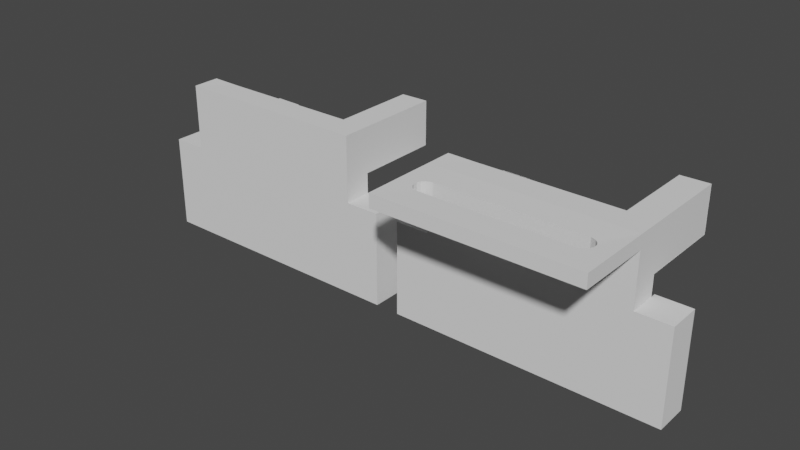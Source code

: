 # Source: switch_holder.blend  (saved by Blender 3.2.14; exported with 4.5.12 LTS)
import bpy
from mathutils import Matrix  # noqa: F401  (used for matrix-valued properties, if any)

bpy.ops.wm.read_factory_settings(use_empty=True)
scene = bpy.context.scene
scene.name = 'Scene'

# ---- world
world_world = bpy.data.worlds.new('World'); scene.world = world_world
world_world.use_nodes = True; world_world.node_tree.nodes.clear()
_N = world_world.node_tree.nodes; _L = world_world.node_tree.links
n0 = _N.new('ShaderNodeOutputWorld'); n0.name = 'World Output'; n0.location = (300, 300)
n1 = _N.new('ShaderNodeBackground'); n1.name = 'Background'; n1.location = (10, 300)
n1.inputs[0].default_value = (0.05088, 0.05088, 0.05088, 1.0)
_L.new(n1.outputs[0], n0.inputs[0])
n0.is_active_output = True
world_world.color = (0.05088, 0.05088, 0.05088)
world_world.use_sun_shadow = False
world_world.sun_shadow_jitter_overblur = 0.0

# ---- meshes
me_cube_003 = bpy.data.meshes.new('Cube.003')
me_cube_003.from_pydata([(-126.5, 107.1, 32.99), (-130.5, 107.1, 28.86), (-130.5, 107.4, 58.09), (-126.5, 107.3, 53.96), (-126.5, 93.71, 33.12), (-130.5, 93.67, 28.99), (-130.5, 93.95, 58.22), (-126.5, 93.9, 54.09), (-130.5, 83.61, 29.08), (-130.5, 83.88, 58.31), (-125.8, 93.94, 58.22), (-125.8, 85.98, 58.3), (-125.8, 93.67, 28.99), (-125.8, 85.7, 29.06), (-114.0, 107.1, 32.99), (-114.0, 107.1, 28.86), (-126.5, 93.67, 28.99), (-114.0, 93.9, 54.09), (-114.0, 93.94, 58.22), (-114.8, 83.88, 58.31), (-114.8, 83.6, 29.08), (-114.8, 85.98, 58.3), (-114.8, 85.7, 29.06), (-125.8, 93.9, 54.09), (-125.8, 93.71, 33.12), (-114.0, 100.4, 28.92), (-114.0, 100.4, 33.05), (-114.0, 100.7, 58.16), (-114.0, 100.6, 54.03), (-126.5, 100.4, 28.92), (-126.5, 100.4, 33.05), (-126.5, 100.7, 58.16), (-126.5, 100.6, 54.03), (-126.5, 107.4, 58.09), (-130.5, 83.79, 48.19), (-114.8, 83.78, 48.19), (-125.8, 93.85, 48.1), (-114.8, 85.88, 48.17), (-125.8, 85.89, 48.17), (-114.8, 83.69, 39.2), (-125.8, 93.76, 39.11), (-114.8, 85.8, 39.18), (-125.8, 85.8, 39.18), (-130.5, 83.7, 39.2), (-125.8, 83.78, 48.19), (-125.8, 83.7, 39.2), (-114.0, 107.1, 32.98), (-114.0, 93.9, 54.07), (-114.8, 93.66, 28.97), (-114.8, 85.7, 29.05), (-114.8, 93.94, 58.2), (-114.8, 85.98, 58.28), (-126.5, 107.3, 53.95), (-126.5, 107.4, 58.08), (-126.5, 93.71, 33.1), (-126.5, 93.67, 28.97), (-114.8, 83.87, 58.3), (-114.8, 83.6, 29.07), (-114.8, 93.9, 54.07), (-126.5, 100.7, 58.14), (-126.5, 100.6, 54.01), (-126.5, 100.4, 28.91), (-126.5, 100.4, 33.04), (-114.0, 100.4, 28.91), (-114.0, 100.4, 33.04), (-114.0, 107.1, 28.84), (-125.8, 83.7, 39.19), (-125.8, 85.8, 39.17), (-114.8, 85.8, 39.17), (-125.8, 83.78, 48.18), (-125.8, 85.88, 48.16), (-114.8, 85.88, 48.16), (-114.8, 83.69, 39.19), (-114.8, 83.78, 48.18), (-114.8, 83.88, 58.31), (-114.8, 85.98, 58.3), (-114.8, 83.78, 48.19), (-114.8, 85.88, 48.17), (-130.5, 93.95, 58.22), (-125.8, 93.94, 58.22), (-130.5, 83.88, 58.31), (-125.8, 85.98, 58.3), (-114.8, 85.98, 58.3), (-114.8, 83.88, 58.31), (-130.5, 83.93, 63.32), (-125.8, 86.03, 63.3), (-130.5, 93.99, 63.22), (-125.8, 93.99, 63.22), (-114.8, 86.02, 63.3), (-114.8, 83.92, 63.32), (-130.5, 93.62, 23.99), (-130.5, 83.56, 24.08), (-125.8, 93.62, 23.99), (-125.8, 85.66, 24.06), (-114.8, 85.65, 24.06), (-114.8, 83.55, 24.08), (-114.8, 93.62, 23.99), (-114.8, 85.65, 24.06), (-114.8, 83.55, 24.08), (-114.8, 93.99, 63.22), (-114.8, 86.02, 63.3), (-114.8, 83.92, 63.32), (-130.5, 97.45, 28.95), (-125.8, 97.45, 28.95), (-114.8, 97.44, 28.94), (-114.8, 97.39, 23.95), (-130.5, 97.4, 23.95), (-125.8, 97.4, 23.95), (-114.8, 97.72, 58.17), (-130.5, 97.72, 58.18), (-125.8, 97.72, 58.18), (-130.5, 97.77, 63.19), (-125.8, 97.77, 63.19), (-114.8, 97.76, 63.19)], [], [(1, 0, 14, 15), (0, 1, 2, 3), (0, 3, 7, 4), (2, 1, 5, 6), (16, 29, 30, 4), (39, 43, 8, 20), (5, 8, 43, 34, 9, 6), (21, 11, 81, 82), (10, 6, 78, 79), (92, 90, 106, 107), (20, 8, 91, 95), (37, 38, 11, 21), (42, 13, 12, 40), (30, 29, 25, 26), (41, 39, 20, 22), (23, 10, 7), (4, 12, 24), (10, 7, 6), (12, 5, 4), (4, 5, 6, 7), (0, 30, 26, 14), (17, 18, 10, 23), (4, 24, 23, 7), (32, 7, 23, 17, 28), (17, 28, 27, 18), (31, 27, 28, 32), (31, 6, 10, 18, 27), (3, 2, 33), (31, 32, 3, 33), (2, 6, 31, 33), (1, 15, 25, 29), (5, 1, 29, 16), (14, 26, 25, 15), (19, 9, 34, 35), (11, 38, 36, 10), (78, 80, 84, 86), (22, 13, 42, 41), (40, 36, 38, 42), (43, 45, 44, 34), (42, 38, 44, 45), (42, 45, 39, 41), (35, 44, 38, 37), (73, 56, 51, 71), (57, 72, 68, 49), (47, 50, 58), (54, 62, 61, 55), (63, 64, 46, 65), (52, 60, 59, 53), (51, 56, 101, 100), (71, 73, 69, 70), (66, 72, 68, 67), (66, 67, 70, 69), (75, 74, 76, 77), (35, 37, 77, 76), (82, 81, 85, 88), (19, 35, 37, 21), (19, 21, 82, 83), (6, 9, 80, 78), (11, 10, 79, 81), (9, 19, 83, 80), (85, 84, 89, 88), (84, 85, 87, 86), (81, 79, 87, 85), (50, 99, 113, 108), (80, 83, 89, 84), (83, 82, 88, 89), (91, 90, 92, 93), (91, 93, 94, 95), (22, 20, 95, 94), (8, 5, 90, 91), (12, 13, 93, 92), (13, 22, 94, 93), (57, 49, 97, 98), (102, 103, 107, 106), (12, 92, 107, 103), (96, 48, 104, 105), (90, 5, 102, 106), (5, 12, 103, 102), (12, 103, 104, 48), (12, 48, 96, 92), (92, 96, 105, 107), (104, 103, 107, 105), (110, 109, 111, 112), (79, 78, 109, 110), (78, 86, 111, 109), (86, 87, 112, 111), (87, 79, 110, 112), (108, 50, 79, 110), (79, 50, 99, 87), (99, 87, 112, 113), (108, 110, 112, 113)])
_uv = me_cube_003.uv_layers.new(name='UVMap')
_uv.uv.foreach_set('vector', [0.0, 0.0, 0.0, 0.0, 0.0, 0.0, 0.0, 0.0, 0.0, 0.0, 0.0, 0.0, 0.0, 0.0, 0.0, 0.0, 0.0, 0.0, 0.0, 0.0, 0.0, 0.0, 0.0, 0.0, 0.0, 0.0, 0.0, 0.0, 0.0, 0.0, 0.0, 0.0, 0.0, 0.0, 0.0, 0.0, 0.0, 0.0, 0.0, 0.0, 0.0, 0.0, 0.0, 0.0, 0.0, 0.0, 0.0, 0.0, 0.0, 0.0, 0.0, 0.0, 0.0, 0.0, 0.0, 0.0, 0.0, 0.0, 0.0, 0.0, 0.0, 0.0, 0.0, 0.0, 0.0, 0.0, 0.0, 0.0, 0.0, 0.0, 0.0, 0.0, 0.0, 0.0, 0.0, 0.0, 0.0, 0.0, 0.0, 0.0, 0.0, 0.0, 0.0, 0.0, 0.0, 0.0, 0.0, 0.0, 0.0, 0.0, 0.0, 0.0, 0.0, 0.0, 0.0, 0.0, 0.0, 0.0, 0.0, 0.0, 0.0, 0.0, 0.0, 0.0, 0.0, 0.0, 0.0, 0.0, 0.0, 0.0, 0.0, 0.0, 0.0, 0.0, 0.0, 0.0, 0.413, 0.8374, 0.394, 0.8374, 0.394, 0.8036, 0.413, 0.8036, 0.0, 0.0, 0.0, 0.0, 0.0, 0.0, 0.0, 0.0, 0.0, 0.0, 0.0, 0.0, 0.0, 0.0, 0.0, 0.0, 0.0, 0.0, 0.0, 0.0, 0.0, 0.0, 0.0, 0.0, 0.0, 0.0, 0.0, 0.0, 0.0, 0.0, 0.0, 0.0, 0.0, 0.0, 0.0, 0.0, 0.0, 0.0, 0.0, 0.0, 0.4761, 0.918, 0.0, 0.0, 0.0, 0.0, 0.0, 0.0, 0.0, 0.0, 0.0, 0.0, 0.0, 0.0, 0.0, 0.0, 0.0, 0.0, 0.0, 0.0, 0.0, 0.0, 0.0, 0.0, 0.0, 0.0, 0.0, 0.0, 0.0, 0.0, 0.0, 0.0, 0.0, 0.0, 0.0, 0.0, 0.0, 0.0, 0.0, 0.0, 0.0, 0.0, 0.0, 0.0, 0.0, 0.0, 0.0, 0.0, 0.0, 0.0, 0.0, 0.0, 0.0, 0.0, 0.0, 0.0, 0.0, 0.0, 0.0, 0.0, 0.0, 0.0, 0.0, 0.0, 0.0, 0.0, 0.0, 0.0, 0.0, 0.0, 0.0, 0.0, 0.0, 0.0, 0.0, 0.0, 0.0, 0.0, 0.0, 0.0, 0.0, 0.0, 0.0, 0.0, 0.0, 0.0, 0.0, 0.0, 0.0, 0.0, 0.0, 0.0, 0.0, 0.0, 0.0, 0.0, 0.0, 0.0, 0.0, 0.0, 0.0, 0.0, 0.0, 0.0, 0.0, 0.0, 0.0, 0.0, 0.0, 0.0, 0.0, 0.0, 0.0, 0.0, 0.0, 0.0, 0.0, 0.0, 0.0, 0.0, 0.0, 0.0, 0.0, 0.0, 0.0, 0.0, 0.0, 0.0, 0.0, 0.0, 0.0, 0.0, 0.0, 0.0, 0.0, 0.0, 0.0, 0.0, 0.0, 0.0, 0.0, 0.0, 0.0, 0.0, 0.0, 0.0, 0.0, 0.0, 0.0, 0.0, 0.0, 0.0, 0.0, 0.0, 0.0, 0.0, 0.0, 0.0, 0.394, 0.8374, 0.413, 0.8374, 0.394, 0.9047, 0.0, 0.0, 0.0, 0.0, 0.0, 0.0, 0.0, 0.0, 0.0, 0.0, 0.0, 0.0, 0.0, 0.0, 0.0, 0.0, 0.0, 0.0, 0.0, 0.0, 0.0, 0.0, 0.0, 0.0, 0.0, 0.0, 0.0, 0.0, 0.0, 0.0, 0.0, 0.0, 0.0, 0.0, 0.0, 0.0, 0.0, 0.0, 0.0, 0.0, 0.0, 0.0, 0.0, 0.0, 0.0, 0.0, 0.0, 0.0, 0.0, 0.0, 0.0, 0.0, 0.0, 0.0, 0.0, 0.0, 0.0, 0.0, 0.0, 0.0, 0.0, 0.0, 0.0, 0.0, 0.394, 0.8374, 0.413, 0.8374, 0.394, 0.9047, 0.0, 0.0, 0.0, 0.0, 0.0, 0.0, 0.394, 0.9047, 0.413, 0.9047, 0.413, 0.8374, 0.394, 0.8374, 0.413, 0.9387, 0.394, 0.9387, 0.394, 0.9047, 0.413, 0.9047, 0.394, 0.9047, 0.0, 0.0, 0.0, 0.0, 0.394, 0.9047, 0.0, 0.0, 0.0, 0.0, 0.0, 0.0, 0.0, 0.0, 0.0, 0.0, 0.0, 0.0, 0.0, 0.0, 0.0, 0.0, 0.0, 0.0, 0.0, 0.0, 0.0, 0.0, 0.0, 0.0, 0.0, 0.0, 0.0, 0.0, 0.0, 0.0, 0.0, 0.0, 0.0, 0.0, 0.0, 0.0, 0.0, 0.0, 0.0, 0.0, 0.0, 0.0, 0.0, 0.0, 0.0, 0.0, 0.0, 0.0, 0.0, 0.0, 0.0, 0.0, 0.0, 0.0, 0.0, 0.0, 0.0, 0.0, 0.0, 0.0, 0.0, 0.0, 0.0, 0.0, 0.0, 0.0, 0.0, 0.0, 0.0, 0.0, 0.0, 0.0, 0.0, 0.0, 0.0, 0.0, 0.0, 0.0, 0.0, 0.0, 0.0, 0.0, 0.0, 0.0, 0.0, 0.0, 0.0, 0.0, 0.0, 0.0, 0.0, 0.0, 0.0, 0.0, 0.0, 0.0, 0.0, 0.0, 0.0, 0.0, 0.0, 0.0, 0.0, 0.0, 0.0, 0.0, 0.0, 0.0, 0.0, 0.0, 0.0, 0.0, 0.413, 0.8036, 0.394, 0.8036, 0.394, 0.8036, 0.413, 0.8036, 0.0, 0.0, 0.0, 0.0, 0.0, 0.0, 0.0, 0.0, 0.0, 0.0, 0.0, 0.0, 0.0, 0.0, 0.0, 0.0, 0.0, 0.0, 0.0, 0.0, 0.0, 0.0, 0.0, 0.0, 0.0, 0.0, 0.0, 0.0, 0.0, 0.0, 0.0, 0.0, 0.0, 0.0, 0.0, 0.0, 0.0, 0.0, 0.0, 0.0, 0.0, 0.0, 0.0, 0.0, 0.0, 0.0, 0.0, 0.0, 0.0, 0.0, 0.0, 0.0, 0.0, 0.0, 0.0, 0.0, 0.0, 0.0, 0.0, 0.0, 0.0, 0.0, 0.0, 0.0, 0.0, 0.0, 0.0, 0.0, 0.0, 0.0, 0.0, 0.0, 0.0, 0.0, 0.0, 0.0, 0.0, 0.0, 0.0, 0.0, 0.0, 0.0, 0.0, 0.0, 0.0, 0.0, 0.0, 0.0, 0.0, 0.0, 0.0, 0.0, 0.0, 0.0, 0.0, 0.0, 0.0, 0.0, 0.0, 0.0, 0.0, 0.0, 0.0, 0.0, 0.0, 0.0, 0.0, 0.0, 0.0, 0.0, 0.0, 0.0, 0.0, 0.0, 0.0, 0.0, 0.0, 0.0, 0.0, 0.0, 0.0, 0.0, 0.0, 0.0, 0.0, 0.0, 0.0, 0.0, 0.0, 0.0, 0.0, 0.0, 0.0, 0.0, 0.0, 0.0, 0.0, 0.0, 0.0, 0.0, 0.0, 0.0, 0.0, 0.0, 0.0, 0.0, 0.0, 0.0, 0.0, 0.0, 0.0, 0.0, 0.0, 0.0, 0.0, 0.0, 0.0, 0.0, 0.0, 0.0, 0.0, 0.0, 0.0, 0.0, 0.0, 0.0, 0.0, 0.0, 0.0, 0.0, 0.0, 0.0, 0.0, 0.0, 0.0, 0.0])
me_cube_003.update()
me_cube_009 = bpy.data.meshes.new('Cube.009')
me_cube_009.from_pydata([(-126.5, 107.3, 53.96), (-114.0, 93.9, 54.09), (-114.0, 93.94, 58.22), (-114.0, 100.7, 58.16), (-114.0, 100.6, 54.03), (-126.5, 100.7, 58.16), (-126.5, 100.6, 54.03), (-126.5, 107.4, 58.09)], [], [(1, 4, 3, 2), (5, 3, 4, 6), (5, 6, 0, 7)])
_uv = me_cube_009.uv_layers.new(name='UVMap')
_uv.uv.foreach_set('vector', [0.0, 0.0, 0.0, 0.0, 0.0, 0.0, 0.0, 0.0, 0.0, 0.0, 0.0, 0.0, 0.0, 0.0, 0.0, 0.0, 0.0, 0.0, 0.0, 0.0, 0.0, 0.0, 0.0, 0.0])
me_cube_009.update()
me_cube_001 = bpy.data.meshes.new('Cube.001')
me_cube_001.from_pydata([(-126.5, 93.71, 33.12), (-126.5, 100.4, 33.05), (-125.8, 93.71, 33.12), (-125.8, 93.67, 28.99), (-126.5, 93.67, 28.99), (-126.5, 100.4, 28.92), (-114.0, 100.4, 28.92), (-114.0, 100.4, 33.05), (-114.0, 107.1, 28.86), (-114.0, 107.1, 32.99), (-125.8, 97.45, 28.95), (-114.8, 93.66, 28.97), (-110.0, 93.66, 28.97), (-114.8, 93.62, 23.99), (-114.8, 85.7, 29.05), (-126.5, 93.67, 28.97), (-114.8, 93.7, 33.1), (-114.0, 93.7, 33.1), (-114.8, 93.76, 39.09), (-114.8, 97.44, 28.94), (-110.0, 97.44, 28.94), (-114.8, 97.39, 23.95), (-110.0, 97.39, 23.95), (-110.0, 93.61, 23.99), (-110.0, 83.55, 24.08), (-114.8, 85.65, 24.06), (-114.8, 83.55, 24.08), (-110.0, 83.6, 29.07), (-110.0, 83.69, 39.19), (-114.8, 83.6, 29.07), (-114.8, 83.69, 39.19), (-114.8, 83.78, 48.18), (-114.8, 85.8, 39.17), (-125.8, 83.7, 39.19), (-125.8, 85.8, 39.17), (-125.8, 83.78, 48.18), (-125.8, 85.88, 48.16), (-110.0, 83.78, 48.18), (-110.0, 83.87, 58.3), (-110.0, 93.94, 58.2), (-114.8, 83.87, 58.3), (-110.0, 83.92, 63.32), (-110.0, 93.98, 63.22), (-114.8, 86.02, 63.3), (-114.8, 83.92, 63.32), (-114.8, 93.99, 63.22), (-114.8, 85.98, 58.28), (-114.8, 93.94, 58.2), (-114.8, 85.88, 48.16), (-114.8, 93.84, 48.08), (-114.0, 93.9, 54.07), (-114.8, 93.9, 54.07), (-114.8, 97.72, 58.17), (-110.0, 97.71, 58.17), (-114.8, 97.76, 63.19), (-110.0, 97.76, 63.19), (-114.0, 107.3, 53.95), (-114.0, 100.6, 54.01), (-114.0, 93.94, 58.2), (-114.0, 100.7, 58.14), (-126.5, 100.7, 58.14), (-110.0, 107.4, 58.08), (-110.0, 107.1, 28.84), (-126.5, 107.4, 58.08), (-98.99, 107.4, 58.08), (-110.0, 105.4, 58.1), (-98.99, 107.1, 28.84), (-98.99, 105.1, 28.86), (-98.99, 105.4, 58.1), (-110.0, 105.1, 28.86), (-126.5, 107.3, 53.95), (-126.5, 100.6, 54.01), (-114.0, 107.1, 32.98), (-114.0, 107.1, 28.84), (-114.0, 100.4, 28.91), (-126.5, 100.4, 28.91), (-114.0, 100.4, 33.04), (-126.5, 100.4, 33.04), (-126.5, 93.71, 33.1), (-106.0, 107.3, 54.18), (-105.9, 107.3, 54.47), (-104.8, 107.3, 55.61), (-105.3, 107.3, 55.39), (-105.7, 107.3, 54.95), (-103.2, 107.3, 54.95), (-103.7, 107.3, 55.39), (-103.0, 107.3, 54.18), (-103.0, 107.3, 54.47), (-104.2, 107.3, 55.61), (-106.0, 107.1, 32.7), (-105.3, 107.1, 31.48), (-105.7, 107.1, 31.92), (-105.9, 107.1, 32.4), (-103.7, 107.1, 31.48), (-104.2, 107.1, 31.27), (-103.0, 107.1, 32.7), (-103.2, 107.1, 31.92), (-103.0, 107.1, 32.4), (-104.8, 107.1, 31.27), (-105.9, 107.1, 32.4), (-106.0, 107.1, 32.7), (-106.0, 107.3, 54.18), (-105.9, 107.3, 54.47), (-105.7, 107.3, 54.95), (-105.7, 107.3, 54.95), (-103.2, 107.3, 54.95), (-103.2, 107.3, 54.95), (-105.7, 107.1, 31.93), (-103.2, 107.1, 31.93), (-103.0, 107.3, 54.18), (-103.0, 107.1, 32.7), (-103.0, 107.3, 54.47), (-103.0, 107.1, 32.4), (-106.0, 105.1, 32.72), (-105.3, 105.1, 31.5), (-105.7, 105.1, 31.94), (-105.9, 105.1, 32.42), (-103.7, 105.1, 31.5), (-104.2, 105.1, 31.29), (-103.0, 105.1, 32.72), (-103.2, 105.1, 31.94), (-103.0, 105.1, 32.42), (-104.8, 105.1, 31.29), (-106.0, 105.3, 54.19), (-105.9, 105.3, 54.49), (-104.8, 105.4, 55.63), (-105.3, 105.3, 55.41), (-105.7, 105.3, 54.97), (-103.2, 105.3, 54.97), (-103.7, 105.3, 55.41), (-103.0, 105.3, 54.19), (-103.0, 105.3, 54.49), (-104.2, 105.4, 55.63)], [(99, 107), (102, 104), (110, 112), (105, 106), (105, 111), (109, 111), (99, 100), (101, 102), (103, 104), (109, 110), (108, 112)], [(4, 5, 1, 0), (0, 3, 2), (1, 5, 6, 7), (9, 7, 6, 8), (3, 10, 19, 11), (11, 12, 20, 19), (11, 17, 12), (75, 74, 12, 11, 15), (13, 11, 19, 21), (14, 11, 13, 25), (14, 32, 18, 11), (78, 15, 11, 16), (16, 11, 17), (19, 20, 22, 21), (23, 13, 21, 22), (12, 23, 22, 20), (24, 25, 13, 23), (12, 27, 24, 23), (25, 24, 26), (27, 29, 26, 24), (28, 30, 29, 27), (28, 27, 12, 39, 38, 37), (29, 30, 32, 14), (29, 14, 25, 26), (37, 31, 30, 28), (48, 32, 30, 31), (30, 33, 35, 31), (33, 30, 32, 34), (33, 34, 36, 35), (48, 31, 35, 36), (40, 31, 37, 38), (38, 39, 42, 41), (40, 38, 41, 44), (41, 42, 45, 43), (43, 44, 41), (46, 40, 44, 43), (47, 46, 43, 45), (48, 46, 47, 49), (31, 40, 46, 48), (34, 32, 48, 36), (49, 18, 32, 48), (39, 47, 52, 53), (47, 39, 50), (50, 47, 51), (47, 45, 54, 52), (53, 52, 54, 55), (45, 42, 55, 54), (42, 39, 53, 55), (50, 51, 16, 17), (56, 72, 17, 50), (58, 59, 57, 50), (50, 39, 12, 17), (39, 61, 59, 58), (57, 59, 60, 71), (61, 63, 60, 59), (56, 61, 62, 72), (61, 56, 70, 63), (91, 62, 61, 64, 66, 96, 97, 95, 86, 87, 84, 85, 88, 81, 82, 83, 80, 79, 89, 92), (66, 62, 91, 90, 98, 94, 93, 96), (62, 61, 39, 12), (61, 62, 69, 65), (64, 61, 65, 68), (66, 64, 68, 67), (62, 66, 67, 69), (120, 67, 68, 65, 69, 115, 116, 113, 123, 124, 127, 126, 125, 132, 129, 128, 131, 130, 119, 121), (115, 69, 67, 120, 117, 118, 122, 114), (70, 71, 60, 63), (56, 57, 71, 70), (72, 62, 73), (62, 12, 74, 73), (74, 76, 72, 73), (74, 75, 77, 76), (16, 78, 77, 76, 17), (78, 77, 75, 15), (90, 98, 122, 114), (132, 88, 81, 125), (128, 84, 85, 129), (131, 87, 84, 128), (119, 95, 86, 130), (98, 94, 118, 122), (129, 85, 88, 132), (124, 80, 79, 123), (94, 93, 117, 118), (126, 82, 83, 127), (117, 93, 96, 120), (86, 87, 131, 130), (125, 81, 82, 126), (120, 96, 97, 121), (113, 89, 92, 116), (123, 79, 89, 113), (127, 83, 80, 124), (97, 95, 119, 121), (116, 92, 91, 115), (115, 91, 90, 114)])
_uv = me_cube_001.uv_layers.new(name='UVMap')
_uv.uv.foreach_set('vector', [0.0, 0.0, 0.0, 0.0, 0.0, 0.0, 0.0, 0.0, 0.0, 0.0, 0.0, 0.0, 0.0, 0.0, 0.0, 0.0, 0.0, 0.0, 0.0, 0.0, 0.0, 0.0, 0.0, 0.0, 0.0, 0.0, 0.0, 0.0, 0.0, 0.0, 0.0, 0.0, 0.0, 0.0, 0.0, 0.0, 0.0, 0.0, 0.0, 0.0, 0.0, 0.0, 0.0, 0.0, 0.0, 0.0, 0.0, 0.0, 0.0, 0.0, 0.0, 0.0, 0.0, 0.0, 0.0, 0.0, 0.0, 0.0, 0.0, 0.0, 0.0, 0.0, 0.0, 0.0, 0.0, 0.0, 0.0, 0.0, 0.0, 0.0, 0.0, 0.0, 0.0, 0.0, 0.0, 0.0, 0.0, 0.0, 0.0, 0.0, 0.0, 0.0, 0.0, 0.0, 0.0, 0.0, 0.4761, 0.918, 0.0, 0.0, 0.0, 0.0, 0.0, 0.0, 0.0, 0.0, 0.0, 0.0, 0.0, 0.0, 0.0, 0.0, 0.0, 0.0, 0.0, 0.0, 0.0, 0.0, 0.0, 0.0, 0.0, 0.0, 0.0, 0.0, 0.0, 0.0, 0.0, 0.0, 0.0, 0.0, 0.0, 0.0, 0.0, 0.0, 0.0, 0.0, 0.0, 0.0, 0.0, 0.0, 0.0, 0.0, 0.0, 0.0, 0.0, 0.0, 0.0, 0.0, 0.0, 0.0, 0.0, 0.0, 0.0, 0.0, 0.0, 0.0, 0.0, 0.0, 0.0, 0.0, 0.0, 0.0, 0.0, 0.0, 0.0, 0.0, 0.0, 0.0, 0.0, 0.0, 0.0, 0.0, 0.0, 0.0, 0.0, 0.0, 0.0, 0.0, 0.0, 0.0, 0.0, 0.0, 0.0, 0.0, 0.0, 0.0, 0.0, 0.0, 0.0, 0.0, 0.0, 0.0, 0.0, 0.0, 0.0, 0.0, 0.0, 0.0, 0.0, 0.0, 0.0, 0.0, 0.0, 0.0, 0.0, 0.0, 0.0, 0.0, 0.0, 0.0, 0.0, 0.0, 0.0, 0.0, 0.0, 0.0, 0.0, 0.0, 0.0, 0.0, 0.0, 0.0, 0.0, 0.0, 0.394, 0.9047, 0.0, 0.0, 0.0, 0.0, 0.0, 0.0, 0.394, 0.9047, 0.413, 0.9047, 0.413, 0.8374, 0.394, 0.8374, 0.0, 0.0, 0.0, 0.0, 0.394, 0.8374, 0.413, 0.8374, 0.0, 0.0, 0.0, 0.0, 0.0, 0.0, 0.0, 0.0, 0.0, 0.0, 0.0, 0.0, 0.0, 0.0, 0.0, 0.0, 0.0, 0.0, 0.0, 0.0, 0.0, 0.0, 0.0, 0.0, 0.0, 0.0, 0.0, 0.0, 0.0, 0.0, 0.0, 0.0, 0.0, 0.0, 0.0, 0.0, 0.0, 0.0, 0.0, 0.0, 0.0, 0.0, 0.0, 0.0, 0.0, 0.0, 0.0, 0.0, 0.0, 0.0, 0.0, 0.0, 0.0, 0.0, 0.0, 0.0, 0.0, 0.0, 0.0, 0.0, 0.0, 0.0, 0.0, 0.0, 0.0, 0.0, 0.0, 0.0, 0.0, 0.0, 0.0, 0.0, 0.0, 0.0, 0.0, 0.0, 0.0, 0.0, 0.0, 0.0, 0.0, 0.0, 0.0, 0.0, 0.0, 0.0, 0.0, 0.0, 0.0, 0.0, 0.0, 0.0, 0.0, 0.0, 0.0, 0.0, 0.0, 0.0, 0.0, 0.0, 0.0, 0.0, 0.0, 0.0, 0.0, 0.0, 0.0, 0.0, 0.0, 0.0, 0.0, 0.0, 0.0, 0.0, 0.0, 0.0, 0.0, 0.0, 0.0, 0.0, 0.0, 0.0, 0.0, 0.0, 0.0, 0.0, 0.0, 0.0, 0.0, 0.0, 0.0, 0.0, 0.0, 0.0, 0.0, 0.0, 0.0, 0.0, 0.0, 0.0, 0.0, 0.0, 0.0, 0.0, 0.0, 0.0, 0.0, 0.0, 0.0, 0.0, 0.0, 0.0, 0.0, 0.0, 0.0, 0.0, 0.0, 0.0, 0.0, 0.0, 0.0, 0.0, 0.0, 0.0, 0.0, 0.0, 0.0, 0.0, 0.0, 0.0, 0.0, 0.0, 0.0, 0.0, 0.0, 0.0, 0.0, 0.0, 0.0, 0.0, 0.0, 0.0, 0.0, 0.0, 0.0, 0.0, 0.0, 0.0, 0.0, 0.0, 0.0, 0.0, 0.0, 0.0, 0.0, 0.0, 0.0, 0.0, 0.0, 0.0, 0.0, 0.0, 0.0, 0.0, 0.0, 0.0, 0.0, 0.0, 0.0, 0.0, 0.0, 0.0, 0.0, 0.0, 0.0, 0.0, 0.0, 0.0, 0.0, 0.0, 0.0, 0.0, 0.0, 0.0, 0.0, 0.0, 0.0, 0.0, 0.0, 0.0, 0.0, 0.0, 0.0, 0.0, 0.0, 0.0, 0.0, 0.0, 0.0, 0.0, 0.0, 0.0, 0.0, 0.0, 0.0, 0.0, 0.0, 0.0, 0.0, 0.0, 0.0, 0.0, 0.0, 0.0, 0.0, 0.0, 0.0, 0.0, 0.0, 0.0, 0.0, 0.0, 0.0, 0.0, 0.0, 0.0, 0.0, 0.0, 0.0, 0.0, 0.0, 0.0, 0.0, 0.0, 0.0, 0.0, 0.0, 0.0, 0.0, 0.0, 0.0, 0.0, 0.0, 0.0, 0.0, 0.0, 0.0, 0.0, 0.0, 0.0, 0.0, 0.0, 0.0, 0.0, 0.0, 0.0, 0.0, 0.0, 0.0, 0.0, 0.0, 0.0, 0.0, 0.0, 0.0, 0.0, 0.0, 0.0, 0.0, 0.0, 0.0, 0.0, 0.0, 0.0, 0.0, 0.0, 0.0, 0.0, 0.0, 0.0, 0.0, 0.0, 0.0, 0.0, 0.0, 0.0, 0.0, 0.0, 0.0, 0.0, 0.0, 0.0, 0.0, 0.0, 0.0, 0.0, 0.0, 0.0, 0.0, 0.0, 0.0, 0.0, 0.0, 0.0, 0.0, 0.0, 0.0, 0.0, 0.0, 0.0, 0.0, 0.0, 0.0, 0.0, 0.0, 0.0, 0.0, 0.0, 0.0, 0.0, 0.0, 0.0, 0.0, 0.0, 0.0, 0.0, 0.0, 0.0, 0.0, 0.0, 0.0, 0.0, 0.0, 0.0, 0.0, 0.0, 0.0, 0.0, 0.0, 0.0, 0.0, 0.0, 0.0, 0.0, 0.0, 0.0, 0.0, 0.0, 0.0, 0.0, 0.0, 0.0, 0.0, 0.0, 0.0, 0.0, 0.0, 0.0, 0.0, 0.0, 0.0, 0.0, 0.0, 0.0, 0.0, 0.0, 0.0, 0.0, 0.0, 0.0, 0.0, 0.0, 0.0, 0.0, 0.0, 0.0, 0.0, 0.0, 0.0, 0.0, 0.0, 0.0, 0.0, 0.0, 0.0, 0.0, 0.0, 0.0, 0.0, 0.0, 0.0, 0.0, 0.0, 0.0, 0.0, 0.0, 0.0, 0.0, 0.0, 0.0, 0.0, 0.0, 0.0, 0.0, 0.0, 0.0, 0.0, 0.0, 0.0, 0.0, 0.0, 0.0, 0.0, 0.0, 0.0, 0.0, 0.0, 0.0, 0.0, 0.0, 0.0, 0.0, 0.0, 0.0, 0.0, 0.0, 0.0, 0.0, 0.0, 0.0, 0.0, 0.0, 0.0, 0.0, 0.0, 0.0, 0.0, 0.0, 0.0, 0.0, 0.0, 0.0, 0.0, 0.0, 0.0, 0.0, 0.0, 0.0, 0.0, 0.0, 0.0, 0.0, 0.0, 0.0, 0.0, 0.0, 0.0, 0.0, 0.0, 0.0, 0.0, 0.0, 0.0, 0.0, 0.0, 0.0, 0.0, 0.0, 0.0, 0.0, 0.0, 0.0, 0.0, 0.0, 0.0, 0.0, 0.0, 0.0, 0.0, 0.0, 0.0, 0.0, 0.0, 0.0, 0.0, 0.0, 0.0, 0.0, 0.0, 0.0, 0.0, 0.0, 0.0, 0.0, 0.0, 0.0, 0.0, 0.0, 0.0, 0.0, 0.0, 0.0, 0.0, 0.0, 0.0, 0.0, 0.0, 0.0, 0.0, 0.0, 0.0, 0.0, 0.0, 0.0, 0.0, 0.0, 0.0, 0.0, 0.0, 0.0, 0.0, 0.0, 0.0, 0.0, 0.0, 0.0, 0.0, 0.0, 0.0, 0.0, 0.0, 0.0, 0.0, 0.0, 0.0, 0.0, 0.0, 0.0, 0.0, 0.0, 0.0, 0.0, 0.0, 0.0, 0.0, 0.0])
me_cube_001.update()
me_cube_002 = bpy.data.meshes.new('Cube.002')
me_cube_002.from_pydata([(-114.8, 83.88, 58.31), (-114.8, 85.98, 58.3), (-114.8, 83.78, 48.19), (-114.8, 83.88, 58.31), (-114.8, 85.98, 58.3), (-114.8, 83.92, 63.32), (-114.8, 86.02, 63.3), (-114.8, 85.88, 48.17), (-125.8, 83.78, 48.19), (-114.8, 83.78, 48.19), (-114.8, 83.88, 58.31), (-114.8, 85.88, 48.17), (-114.8, 85.98, 58.3), (-125.8, 83.7, 39.2), (-125.8, 85.89, 48.17), (-125.8, 85.8, 39.18), (-114.8, 85.8, 39.18), (-114.8, 85.7, 29.06), (-114.8, 83.69, 39.2), (-114.8, 83.6, 29.08), (-114.8, 83.55, 24.08), (-114.8, 85.65, 24.06)], [], [(0, 1, 4, 3), (0, 2, 7, 1), (3, 4, 6, 5), (2, 8, 14, 7), (2, 7, 11, 9), (12, 10, 9, 11), (15, 14, 8, 13), (15, 13, 18, 16), (16, 18, 19, 17), (17, 19, 20, 21)])
_uv = me_cube_002.uv_layers.new(name='UVMap')
_uv.uv.foreach_set('vector', [0.0, 0.0, 0.0, 0.0, 0.0, 0.0, 0.0, 0.0, 0.0, 0.0, 0.0, 0.0, 0.0, 0.0, 0.0, 0.0, 0.0, 0.0, 0.0, 0.0, 0.0, 0.0, 0.0, 0.0, 0.394, 0.9047, 0.0, 0.0, 0.0, 0.0, 0.0, 0.0, 0.394, 0.9047, 0.0, 0.0, 0.0, 0.0, 0.394, 0.9047, 0.413, 0.9387, 0.394, 0.9387, 0.394, 0.9047, 0.413, 0.9047, 0.0, 0.0, 0.0, 0.0, 0.0, 0.0, 0.0, 0.0, 0.0, 0.0, 0.0, 0.0, 0.394, 0.8374, 0.413, 0.8374, 0.413, 0.8374, 0.394, 0.8374, 0.394, 0.8036, 0.413, 0.8036, 0.413, 0.8036, 0.394, 0.8036, 0.394, 0.8036, 0.413, 0.8036])
me_cube_002.update()

# ---- objects
ob_switch_bracket_a = bpy.data.objects.new('switch_bracket_a', me_cube_003)
ob_switch_bracket_b = bpy.data.objects.new('switch_bracket_b', me_cube_009)
ob_switch_bracket_b_001 = bpy.data.objects.new('switch_bracket_b.001', me_cube_001)
ob_switch_bracket_b_002 = bpy.data.objects.new('switch_bracket_b.002', me_cube_002)

# ---- transforms, parenting, visibility, modifiers, constraints
ob_switch_bracket_a.location = (34.42, 130.6, -50.51)
ob_switch_bracket_a.rotation_euler = (1.561, -0.0003728, 1.571)
ob_switch_bracket_a.scale = (1.0, 1.0, -1.0)
ob_switch_bracket_b.location = (-11.78, -110.0, -50.51)
ob_switch_bracket_b.rotation_euler = (1.58, -3.142, -1.571)
ob_switch_bracket_b.scale = (-1.0, -1.0, -1.0)
ob_switch_bracket_b_001.location = (-11.78, -110.0, -50.51)
ob_switch_bracket_b_001.rotation_euler = (1.58, -3.142, -1.571)
ob_switch_bracket_b_001.scale = (-1.0, -1.0, -1.0)
ob_switch_bracket_b_002.location = (-11.78, -110.0, -50.51)
ob_switch_bracket_b_002.rotation_euler = (1.58, -3.142, -1.571)
ob_switch_bracket_b_002.scale = (-1.0, -1.0, -1.0)

# ---- collection membership
scene.collection.objects.link(ob_switch_bracket_a)
scene.collection.objects.link(ob_switch_bracket_b)
scene.collection.objects.link(ob_switch_bracket_b_001)
scene.collection.objects.link(ob_switch_bracket_b_002)

# ---- scene / render settings (as saved in the file)
scene.frame_start = 1; scene.frame_end = 250; scene.frame_set(108)
scene.render.engine = 'BLENDER_EEVEE_NEXT'
scene.cycles.use_denoising = False
scene.cycles.samples = 128
scene.cycles.sampling_pattern = 'TABULATED_SOBOL'
scene.cycles.use_adaptive_sampling = False
scene.cycles.use_light_tree = False
scene.view_settings.view_transform = 'Filmic'
scene.unit_settings.scale_length = 0.001
bpy.context.view_layer.update()

# ---- added for rendering (the .blend has no active camera and no usable light): camera, sun
cam_auto = bpy.data.cameras.new('AutoCamera')
cam_auto.lens = 50.0
cam_auto.sensor_width = 36.0
cam_auto.clip_end = 1465.37
ob_auto_camera = bpy.data.objects.new('AutoCamera', cam_auto)
scene.collection.objects.link(ob_auto_camera)
ob_auto_camera.location = (94.8174, -97.4394, 111.29)
ob_auto_camera.rotation_euler = (1.09748, -7.21219e-08, 0.694738)
scene.camera = ob_auto_camera
light_auto_sun = bpy.data.lights.new('AutoSun', 'SUN')
light_auto_sun.energy = 3.0
light_auto_sun.angle = 0.0523599
ob_auto_sun = bpy.data.objects.new('AutoSun', light_auto_sun)
scene.collection.objects.link(ob_auto_sun)
ob_auto_sun.rotation_euler = (0.872665, 0.174533, 0.523599)
bpy.context.view_layer.update()
